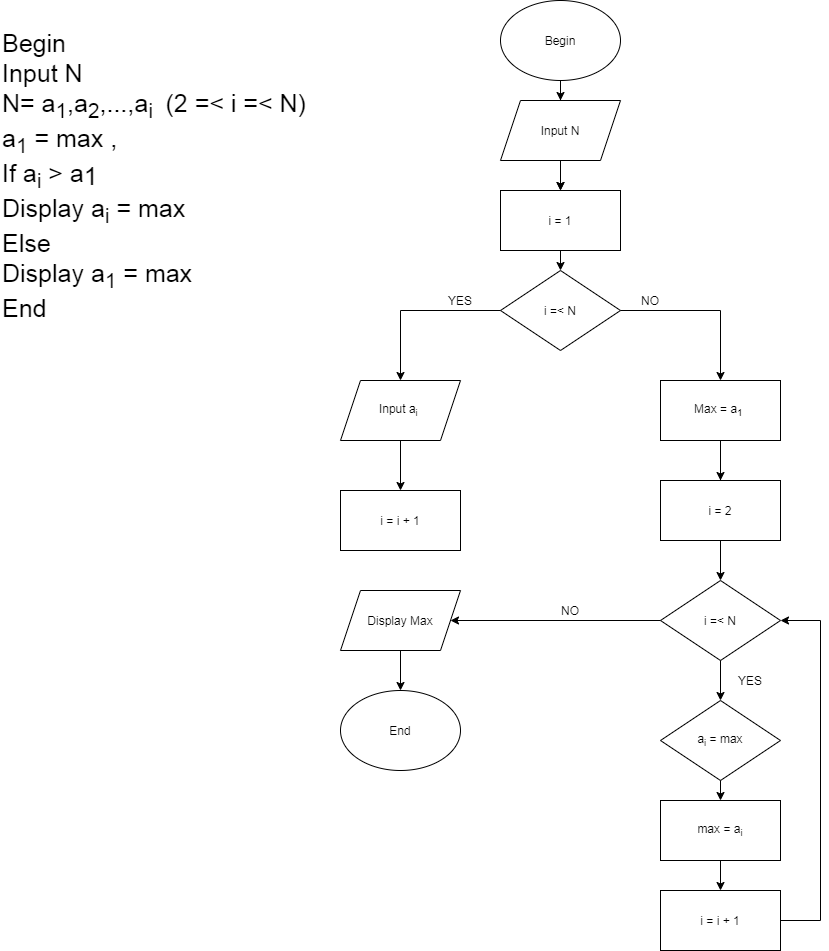

The diagram above was exported from draw.io. Its source (the exported page's mxGraphModel, read from the mxfile embedded in the PNG):
<mxGraphModel dx="868" dy="1619" grid="1" gridSize="10" guides="1" tooltips="1" connect="1" arrows="1" fold="1" page="1" pageScale="1" pageWidth="827" pageHeight="1169" math="0" shadow="0">
  <root>
    <mxCell id="0" />
    <mxCell id="1" parent="0" />
    <mxCell id="pQ969wIKA4dGZNLvg1lz-2" value="&lt;span style=&quot;font-size: 25px&quot;&gt;Begin&lt;/span&gt;&lt;br&gt;&lt;span style=&quot;font-size: 25px&quot;&gt;Input N&lt;/span&gt;&lt;br&gt;&lt;span style=&quot;font-size: 25px&quot;&gt;N= a&lt;sub&gt;1&lt;/sub&gt;,a&lt;sub&gt;2&lt;/sub&gt;,...,a&lt;sub&gt;i&amp;nbsp;&lt;/sub&gt;&amp;nbsp;(2 =&amp;lt; i =&amp;lt; N)&lt;br&gt;a&lt;sub&gt;1&lt;/sub&gt;&amp;nbsp;= max ,&amp;nbsp;&lt;br&gt;If a&lt;sub&gt;i&lt;/sub&gt;&lt;/span&gt;&lt;span style=&quot;font-size: 25px&quot;&gt;&amp;nbsp;&amp;gt; a&lt;/span&gt;&lt;sub style=&quot;font-size: 25px&quot;&gt;1&lt;/sub&gt;&lt;span style=&quot;font-size: 25px&quot;&gt;&amp;nbsp;&lt;/span&gt;&lt;br&gt;&lt;span style=&quot;font-size: 25px&quot;&gt;Display a&lt;sub&gt;i&lt;/sub&gt;&lt;/span&gt;&lt;span style=&quot;font-size: 25px&quot;&gt;&amp;nbsp;= max&lt;/span&gt;&lt;br&gt;&lt;span style=&quot;font-size: 25px&quot;&gt;Else&lt;br&gt;Display a&lt;sub&gt;1&lt;/sub&gt;&amp;nbsp;= max&lt;br&gt;End&lt;br&gt;&lt;/span&gt;" style="text;html=1;strokeColor=none;fillColor=none;align=left;verticalAlign=middle;whiteSpace=wrap;rounded=0;" vertex="1" parent="1">
      <mxGeometry x="20" y="-1030" width="330" height="130" as="geometry" />
    </mxCell>
    <mxCell id="_RdMux80zGfHEWdN-SHh-19" value="" style="edgeStyle=orthogonalEdgeStyle;rounded=0;orthogonalLoop=1;jettySize=auto;html=1;" edge="1" parent="1" source="pQ969wIKA4dGZNLvg1lz-3" target="pQ969wIKA4dGZNLvg1lz-6">
      <mxGeometry relative="1" as="geometry" />
    </mxCell>
    <mxCell id="pQ969wIKA4dGZNLvg1lz-3" value="Begin" style="ellipse;whiteSpace=wrap;html=1;" vertex="1" parent="1">
      <mxGeometry x="520" y="-1140" width="120" height="80" as="geometry" />
    </mxCell>
    <mxCell id="pQ969wIKA4dGZNLvg1lz-4" value="Input N" style="shape=parallelogram;perimeter=parallelogramPerimeter;whiteSpace=wrap;html=1;fixedSize=1;" vertex="1" parent="1">
      <mxGeometry x="520" y="-1040" width="120" height="60" as="geometry" />
    </mxCell>
    <mxCell id="pQ969wIKA4dGZNLvg1lz-5" value="i =&amp;lt; N" style="rhombus;whiteSpace=wrap;html=1;" vertex="1" parent="1">
      <mxGeometry x="520" y="-870" width="120" height="80" as="geometry" />
    </mxCell>
    <mxCell id="pQ969wIKA4dGZNLvg1lz-6" value="i = 1" style="rounded=0;whiteSpace=wrap;html=1;" vertex="1" parent="1">
      <mxGeometry x="520" y="-950" width="120" height="60" as="geometry" />
    </mxCell>
    <mxCell id="pQ969wIKA4dGZNLvg1lz-7" value="" style="endArrow=classic;html=1;exitX=0.5;exitY=1;exitDx=0;exitDy=0;entryX=0.5;entryY=0;entryDx=0;entryDy=0;" edge="1" parent="1" source="pQ969wIKA4dGZNLvg1lz-3" target="pQ969wIKA4dGZNLvg1lz-4">
      <mxGeometry width="50" height="50" relative="1" as="geometry">
        <mxPoint x="400" y="-940" as="sourcePoint" />
        <mxPoint x="450" y="-990" as="targetPoint" />
      </mxGeometry>
    </mxCell>
    <mxCell id="pQ969wIKA4dGZNLvg1lz-8" value="" style="endArrow=classic;html=1;exitX=0.5;exitY=1;exitDx=0;exitDy=0;entryX=0.5;entryY=0;entryDx=0;entryDy=0;" edge="1" parent="1" source="pQ969wIKA4dGZNLvg1lz-4" target="pQ969wIKA4dGZNLvg1lz-6">
      <mxGeometry width="50" height="50" relative="1" as="geometry">
        <mxPoint x="400" y="-940" as="sourcePoint" />
        <mxPoint x="450" y="-990" as="targetPoint" />
      </mxGeometry>
    </mxCell>
    <mxCell id="pQ969wIKA4dGZNLvg1lz-9" value="" style="endArrow=classic;html=1;exitX=0.5;exitY=1;exitDx=0;exitDy=0;entryX=0.5;entryY=0;entryDx=0;entryDy=0;" edge="1" parent="1" source="pQ969wIKA4dGZNLvg1lz-6" target="pQ969wIKA4dGZNLvg1lz-5">
      <mxGeometry width="50" height="50" relative="1" as="geometry">
        <mxPoint x="400" y="-940" as="sourcePoint" />
        <mxPoint x="450" y="-990" as="targetPoint" />
      </mxGeometry>
    </mxCell>
    <mxCell id="pQ969wIKA4dGZNLvg1lz-11" value="YES" style="text;html=1;strokeColor=none;fillColor=none;align=center;verticalAlign=middle;whiteSpace=wrap;rounded=0;" vertex="1" parent="1">
      <mxGeometry x="460" y="-850" width="40" height="20" as="geometry" />
    </mxCell>
    <mxCell id="pQ969wIKA4dGZNLvg1lz-12" value="Input a&lt;sub&gt;i&lt;/sub&gt;&amp;nbsp;" style="shape=parallelogram;perimeter=parallelogramPerimeter;whiteSpace=wrap;html=1;fixedSize=1;" vertex="1" parent="1">
      <mxGeometry x="360" y="-760" width="120" height="60" as="geometry" />
    </mxCell>
    <mxCell id="pQ969wIKA4dGZNLvg1lz-14" value="NO" style="text;html=1;strokeColor=none;fillColor=none;align=center;verticalAlign=middle;whiteSpace=wrap;rounded=0;" vertex="1" parent="1">
      <mxGeometry x="650" y="-850" width="40" height="20" as="geometry" />
    </mxCell>
    <mxCell id="pQ969wIKA4dGZNLvg1lz-15" value="" style="endArrow=classic;html=1;exitX=0.5;exitY=1;exitDx=0;exitDy=0;entryX=0.5;entryY=0;entryDx=0;entryDy=0;" edge="1" parent="1" target="pQ969wIKA4dGZNLvg1lz-16">
      <mxGeometry width="50" height="50" relative="1" as="geometry">
        <mxPoint x="420" y="-700" as="sourcePoint" />
        <mxPoint x="570" y="-660" as="targetPoint" />
      </mxGeometry>
    </mxCell>
    <mxCell id="pQ969wIKA4dGZNLvg1lz-16" value="i = i + 1" style="rounded=0;whiteSpace=wrap;html=1;" vertex="1" parent="1">
      <mxGeometry x="360" y="-650" width="120" height="60" as="geometry" />
    </mxCell>
    <mxCell id="pQ969wIKA4dGZNLvg1lz-17" value="" style="endArrow=none;html=1;entryX=1;entryY=0.5;entryDx=0;entryDy=0;" edge="1" parent="1" target="pQ969wIKA4dGZNLvg1lz-5">
      <mxGeometry width="50" height="50" relative="1" as="geometry">
        <mxPoint x="740" y="-830" as="sourcePoint" />
        <mxPoint x="480" y="-770" as="targetPoint" />
      </mxGeometry>
    </mxCell>
    <mxCell id="_RdMux80zGfHEWdN-SHh-13" style="edgeStyle=orthogonalEdgeStyle;rounded=0;orthogonalLoop=1;jettySize=auto;html=1;exitX=0.5;exitY=1;exitDx=0;exitDy=0;entryX=0.5;entryY=0;entryDx=0;entryDy=0;" edge="1" parent="1" source="pQ969wIKA4dGZNLvg1lz-19" target="pQ969wIKA4dGZNLvg1lz-21">
      <mxGeometry relative="1" as="geometry" />
    </mxCell>
    <mxCell id="pQ969wIKA4dGZNLvg1lz-19" value="Max = a&lt;sub&gt;1&lt;/sub&gt;&amp;nbsp;" style="rounded=0;whiteSpace=wrap;html=1;" vertex="1" parent="1">
      <mxGeometry x="680" y="-760" width="120" height="60" as="geometry" />
    </mxCell>
    <mxCell id="pQ969wIKA4dGZNLvg1lz-20" value="" style="endArrow=none;html=1;entryX=0.5;entryY=1;entryDx=0;entryDy=0;" edge="1" parent="1" target="pQ969wIKA4dGZNLvg1lz-19">
      <mxGeometry width="50" height="50" relative="1" as="geometry">
        <mxPoint x="740" y="-660" as="sourcePoint" />
        <mxPoint x="480" y="-770" as="targetPoint" />
      </mxGeometry>
    </mxCell>
    <mxCell id="pQ969wIKA4dGZNLvg1lz-21" value="i = 2" style="rounded=0;whiteSpace=wrap;html=1;" vertex="1" parent="1">
      <mxGeometry x="680" y="-660" width="120" height="60" as="geometry" />
    </mxCell>
    <mxCell id="pQ969wIKA4dGZNLvg1lz-22" value="" style="endArrow=classic;html=1;exitX=0.5;exitY=1;exitDx=0;exitDy=0;" edge="1" parent="1" source="pQ969wIKA4dGZNLvg1lz-21" target="pQ969wIKA4dGZNLvg1lz-23">
      <mxGeometry width="50" height="50" relative="1" as="geometry">
        <mxPoint x="430" y="-720" as="sourcePoint" />
        <mxPoint x="740" y="-560" as="targetPoint" />
      </mxGeometry>
    </mxCell>
    <mxCell id="pQ969wIKA4dGZNLvg1lz-23" value="i =&amp;lt; N" style="rhombus;whiteSpace=wrap;html=1;" vertex="1" parent="1">
      <mxGeometry x="680" y="-560" width="120" height="80" as="geometry" />
    </mxCell>
    <mxCell id="pQ969wIKA4dGZNLvg1lz-26" value="Display Max" style="shape=parallelogram;perimeter=parallelogramPerimeter;whiteSpace=wrap;html=1;fixedSize=1;" vertex="1" parent="1">
      <mxGeometry x="360" y="-550" width="120" height="60" as="geometry" />
    </mxCell>
    <mxCell id="pQ969wIKA4dGZNLvg1lz-27" value="" style="endArrow=classic;html=1;exitX=0.5;exitY=1;exitDx=0;exitDy=0;entryX=0.5;entryY=0;entryDx=0;entryDy=0;" edge="1" parent="1" source="pQ969wIKA4dGZNLvg1lz-26" target="pQ969wIKA4dGZNLvg1lz-28">
      <mxGeometry width="50" height="50" relative="1" as="geometry">
        <mxPoint x="730" y="-580" as="sourcePoint" />
        <mxPoint x="510" y="-450" as="targetPoint" />
      </mxGeometry>
    </mxCell>
    <mxCell id="pQ969wIKA4dGZNLvg1lz-28" value="End" style="ellipse;whiteSpace=wrap;html=1;" vertex="1" parent="1">
      <mxGeometry x="360" y="-450" width="120" height="80" as="geometry" />
    </mxCell>
    <mxCell id="pQ969wIKA4dGZNLvg1lz-30" value="" style="endArrow=classic;html=1;exitX=0.5;exitY=1;exitDx=0;exitDy=0;" edge="1" parent="1" source="pQ969wIKA4dGZNLvg1lz-23">
      <mxGeometry width="50" height="50" relative="1" as="geometry">
        <mxPoint x="730" y="-360" as="sourcePoint" />
        <mxPoint x="740" y="-440" as="targetPoint" />
      </mxGeometry>
    </mxCell>
    <mxCell id="pQ969wIKA4dGZNLvg1lz-31" value="YES" style="text;html=1;strokeColor=none;fillColor=none;align=center;verticalAlign=middle;whiteSpace=wrap;rounded=0;" vertex="1" parent="1">
      <mxGeometry x="750" y="-470" width="40" height="20" as="geometry" />
    </mxCell>
    <mxCell id="pQ969wIKA4dGZNLvg1lz-32" value="a&lt;sub&gt;i&lt;/sub&gt;&amp;nbsp;= max" style="rhombus;whiteSpace=wrap;html=1;" vertex="1" parent="1">
      <mxGeometry x="680" y="-440" width="120" height="80" as="geometry" />
    </mxCell>
    <mxCell id="pQ969wIKA4dGZNLvg1lz-34" value="" style="endArrow=none;html=1;" edge="1" parent="1">
      <mxGeometry width="50" height="50" relative="1" as="geometry">
        <mxPoint x="840" y="-520" as="sourcePoint" />
        <mxPoint x="840" y="-220" as="targetPoint" />
      </mxGeometry>
    </mxCell>
    <mxCell id="pQ969wIKA4dGZNLvg1lz-35" value="NO" style="text;html=1;strokeColor=none;fillColor=none;align=center;verticalAlign=middle;whiteSpace=wrap;rounded=0;" vertex="1" parent="1">
      <mxGeometry x="570" y="-540" width="40" height="20" as="geometry" />
    </mxCell>
    <mxCell id="_RdMux80zGfHEWdN-SHh-1" value="max = a&lt;sub&gt;i&lt;/sub&gt;" style="rounded=0;whiteSpace=wrap;html=1;" vertex="1" parent="1">
      <mxGeometry x="680" y="-340" width="120" height="60" as="geometry" />
    </mxCell>
    <mxCell id="_RdMux80zGfHEWdN-SHh-2" value="i = i + 1" style="rounded=0;whiteSpace=wrap;html=1;" vertex="1" parent="1">
      <mxGeometry x="680" y="-250" width="120" height="60" as="geometry" />
    </mxCell>
    <mxCell id="_RdMux80zGfHEWdN-SHh-3" value="" style="endArrow=classic;html=1;exitX=0.5;exitY=1;exitDx=0;exitDy=0;entryX=0.5;entryY=0;entryDx=0;entryDy=0;" edge="1" parent="1" source="pQ969wIKA4dGZNLvg1lz-32" target="_RdMux80zGfHEWdN-SHh-1">
      <mxGeometry width="50" height="50" relative="1" as="geometry">
        <mxPoint x="690" y="-380" as="sourcePoint" />
        <mxPoint x="740" y="-430" as="targetPoint" />
      </mxGeometry>
    </mxCell>
    <mxCell id="_RdMux80zGfHEWdN-SHh-4" value="" style="endArrow=classic;html=1;exitX=0.5;exitY=1;exitDx=0;exitDy=0;entryX=0.5;entryY=0;entryDx=0;entryDy=0;" edge="1" parent="1" source="_RdMux80zGfHEWdN-SHh-1" target="_RdMux80zGfHEWdN-SHh-2">
      <mxGeometry width="50" height="50" relative="1" as="geometry">
        <mxPoint x="690" y="-380" as="sourcePoint" />
        <mxPoint x="740" y="-430" as="targetPoint" />
      </mxGeometry>
    </mxCell>
    <mxCell id="_RdMux80zGfHEWdN-SHh-6" value="" style="endArrow=none;html=1;exitX=1;exitY=0.5;exitDx=0;exitDy=0;" edge="1" parent="1" source="_RdMux80zGfHEWdN-SHh-2">
      <mxGeometry width="50" height="50" relative="1" as="geometry">
        <mxPoint x="650" y="-380" as="sourcePoint" />
        <mxPoint x="800" y="-220" as="targetPoint" />
      </mxGeometry>
    </mxCell>
    <mxCell id="_RdMux80zGfHEWdN-SHh-7" value="" style="endArrow=classic;html=1;entryX=1;entryY=0.5;entryDx=0;entryDy=0;" edge="1" parent="1" target="pQ969wIKA4dGZNLvg1lz-23">
      <mxGeometry width="50" height="50" relative="1" as="geometry">
        <mxPoint x="800" y="-520" as="sourcePoint" />
        <mxPoint x="700" y="-430" as="targetPoint" />
      </mxGeometry>
    </mxCell>
    <mxCell id="_RdMux80zGfHEWdN-SHh-9" value="" style="endArrow=classic;html=1;entryX=0.5;entryY=0;entryDx=0;entryDy=0;" edge="1" parent="1" target="pQ969wIKA4dGZNLvg1lz-19">
      <mxGeometry width="50" height="50" relative="1" as="geometry">
        <mxPoint x="740" y="-830" as="sourcePoint" />
        <mxPoint x="740" y="-780" as="targetPoint" />
      </mxGeometry>
    </mxCell>
    <mxCell id="_RdMux80zGfHEWdN-SHh-15" style="edgeStyle=orthogonalEdgeStyle;rounded=0;orthogonalLoop=1;jettySize=auto;html=1;exitX=0.5;exitY=1;exitDx=0;exitDy=0;" edge="1" parent="1" source="pQ969wIKA4dGZNLvg1lz-5" target="pQ969wIKA4dGZNLvg1lz-5">
      <mxGeometry relative="1" as="geometry" />
    </mxCell>
    <mxCell id="_RdMux80zGfHEWdN-SHh-18" value="" style="endArrow=none;html=1;entryX=0;entryY=0.5;entryDx=0;entryDy=0;" edge="1" parent="1" target="pQ969wIKA4dGZNLvg1lz-5">
      <mxGeometry width="50" height="50" relative="1" as="geometry">
        <mxPoint x="420" y="-830" as="sourcePoint" />
        <mxPoint x="470" y="-750" as="targetPoint" />
      </mxGeometry>
    </mxCell>
    <mxCell id="_RdMux80zGfHEWdN-SHh-20" value="" style="endArrow=classic;html=1;" edge="1" parent="1" target="pQ969wIKA4dGZNLvg1lz-12">
      <mxGeometry width="50" height="50" relative="1" as="geometry">
        <mxPoint x="420" y="-830" as="sourcePoint" />
        <mxPoint x="430" y="-920" as="targetPoint" />
      </mxGeometry>
    </mxCell>
    <mxCell id="_RdMux80zGfHEWdN-SHh-22" value="" style="endArrow=classic;html=1;exitX=0;exitY=0.5;exitDx=0;exitDy=0;entryX=1;entryY=0.5;entryDx=0;entryDy=0;" edge="1" parent="1" source="pQ969wIKA4dGZNLvg1lz-23" target="pQ969wIKA4dGZNLvg1lz-26">
      <mxGeometry width="50" height="50" relative="1" as="geometry">
        <mxPoint x="380" y="-550" as="sourcePoint" />
        <mxPoint x="490" y="-520" as="targetPoint" />
      </mxGeometry>
    </mxCell>
    <mxCell id="_RdMux80zGfHEWdN-SHh-23" value="" style="endArrow=classic;html=1;entryX=1;entryY=0.5;entryDx=0;entryDy=0;" edge="1" parent="1" target="pQ969wIKA4dGZNLvg1lz-23">
      <mxGeometry width="50" height="50" relative="1" as="geometry">
        <mxPoint x="840" y="-520" as="sourcePoint" />
        <mxPoint x="430" y="-620" as="targetPoint" />
      </mxGeometry>
    </mxCell>
    <mxCell id="_RdMux80zGfHEWdN-SHh-24" value="" style="endArrow=none;html=1;exitX=1;exitY=0.5;exitDx=0;exitDy=0;" edge="1" parent="1" source="_RdMux80zGfHEWdN-SHh-2">
      <mxGeometry width="50" height="50" relative="1" as="geometry">
        <mxPoint x="380" y="-180" as="sourcePoint" />
        <mxPoint x="840" y="-220" as="targetPoint" />
      </mxGeometry>
    </mxCell>
  </root>
</mxGraphModel>